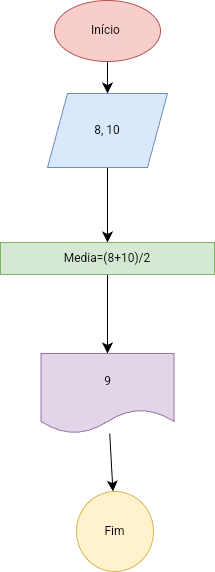

The diagram above was exported from draw.io. Its source (the exported page's mxGraphModel, read from the mxfile embedded in the PNG):
<mxGraphModel dx="412" dy="1179" grid="0" gridSize="10" guides="1" tooltips="1" connect="1" arrows="1" fold="1" page="0" pageScale="1" pageWidth="827" pageHeight="1169" math="0" shadow="0">
  <root>
    <mxCell id="0" />
    <mxCell id="1" parent="0" />
    <mxCell id="WQaA1spY2E9fTfmTbgXe-4" value="" style="edgeStyle=none;curved=1;rounded=0;orthogonalLoop=1;jettySize=auto;html=1;fontSize=12;startSize=8;endSize=8;" edge="1" parent="1" source="WQaA1spY2E9fTfmTbgXe-2" target="WQaA1spY2E9fTfmTbgXe-3">
      <mxGeometry relative="1" as="geometry" />
    </mxCell>
    <mxCell id="WQaA1spY2E9fTfmTbgXe-2" value="&lt;font style=&quot;vertical-align: inherit;&quot;&gt;&lt;font style=&quot;vertical-align: inherit;&quot;&gt;Início&amp;nbsp;&lt;/font&gt;&lt;/font&gt;" style="ellipse;whiteSpace=wrap;html=1;fillColor=#f8cecc;strokeColor=#b85450;" vertex="1" parent="1">
      <mxGeometry x="233" y="-282" width="106" height="61" as="geometry" />
    </mxCell>
    <mxCell id="WQaA1spY2E9fTfmTbgXe-6" value="" style="edgeStyle=none;curved=1;rounded=0;orthogonalLoop=1;jettySize=auto;html=1;fontSize=12;startSize=8;endSize=8;" edge="1" parent="1" source="WQaA1spY2E9fTfmTbgXe-3" target="WQaA1spY2E9fTfmTbgXe-5">
      <mxGeometry relative="1" as="geometry" />
    </mxCell>
    <mxCell id="WQaA1spY2E9fTfmTbgXe-3" value="&lt;font style=&quot;vertical-align: inherit;&quot;&gt;&lt;font style=&quot;vertical-align: inherit;&quot;&gt;8, 10&lt;/font&gt;&lt;/font&gt;" style="shape=parallelogram;perimeter=parallelogramPerimeter;whiteSpace=wrap;html=1;fixedSize=1;fillColor=#dae8fc;strokeColor=#6c8ebf;" vertex="1" parent="1">
      <mxGeometry x="226" y="-189" width="120" height="74" as="geometry" />
    </mxCell>
    <mxCell id="WQaA1spY2E9fTfmTbgXe-8" value="" style="edgeStyle=none;curved=1;rounded=0;orthogonalLoop=1;jettySize=auto;html=1;fontSize=12;startSize=8;endSize=8;" edge="1" parent="1" source="WQaA1spY2E9fTfmTbgXe-5" target="WQaA1spY2E9fTfmTbgXe-7">
      <mxGeometry relative="1" as="geometry" />
    </mxCell>
    <mxCell id="WQaA1spY2E9fTfmTbgXe-5" value="&lt;font style=&quot;vertical-align: inherit;&quot;&gt;&lt;font style=&quot;vertical-align: inherit;&quot;&gt;&lt;font style=&quot;vertical-align: inherit;&quot;&gt;&lt;font style=&quot;vertical-align: inherit;&quot;&gt;&lt;font style=&quot;vertical-align: inherit;&quot;&gt;&lt;font style=&quot;vertical-align: inherit;&quot;&gt;&lt;font style=&quot;vertical-align: inherit;&quot;&gt;&lt;font style=&quot;vertical-align: inherit;&quot;&gt;&lt;font style=&quot;vertical-align: inherit;&quot;&gt;&lt;font style=&quot;vertical-align: inherit;&quot;&gt;&lt;font style=&quot;vertical-align: inherit;&quot;&gt;&lt;font style=&quot;vertical-align: inherit;&quot;&gt;&lt;font style=&quot;vertical-align: inherit;&quot;&gt;&lt;font style=&quot;vertical-align: inherit;&quot;&gt;Media=(8+10)/2&lt;/font&gt;&lt;/font&gt;&lt;/font&gt;&lt;/font&gt;&lt;/font&gt;&lt;/font&gt;&lt;/font&gt;&lt;/font&gt;&lt;/font&gt;&lt;/font&gt;&lt;/font&gt;&lt;/font&gt;&lt;/font&gt;&lt;/font&gt;" style="whiteSpace=wrap;html=1;fillColor=#d5e8d4;strokeColor=#82b366;" vertex="1" parent="1">
      <mxGeometry x="179" y="-40" width="214" height="32" as="geometry" />
    </mxCell>
    <mxCell id="WQaA1spY2E9fTfmTbgXe-14" value="" style="edgeStyle=none;curved=1;rounded=0;orthogonalLoop=1;jettySize=auto;html=1;fontSize=12;startSize=8;endSize=8;" edge="1" parent="1" source="WQaA1spY2E9fTfmTbgXe-7" target="WQaA1spY2E9fTfmTbgXe-13">
      <mxGeometry relative="1" as="geometry" />
    </mxCell>
    <mxCell id="WQaA1spY2E9fTfmTbgXe-7" value="&lt;font style=&quot;vertical-align: inherit;&quot;&gt;&lt;font style=&quot;vertical-align: inherit;&quot;&gt;9&lt;/font&gt;&lt;/font&gt;" style="shape=document;whiteSpace=wrap;html=1;boundedLbl=1;fillColor=#e1d5e7;strokeColor=#9673a6;" vertex="1" parent="1">
      <mxGeometry x="219.5" y="71" width="133" height="80" as="geometry" />
    </mxCell>
    <mxCell id="WQaA1spY2E9fTfmTbgXe-13" value="&lt;font style=&quot;vertical-align: inherit;&quot;&gt;&lt;font style=&quot;vertical-align: inherit;&quot;&gt;Fim&lt;/font&gt;&lt;/font&gt;" style="ellipse;whiteSpace=wrap;html=1;fillColor=#fff2cc;strokeColor=#d6b656;" vertex="1" parent="1">
      <mxGeometry x="255" y="209" width="77" height="80" as="geometry" />
    </mxCell>
  </root>
</mxGraphModel>